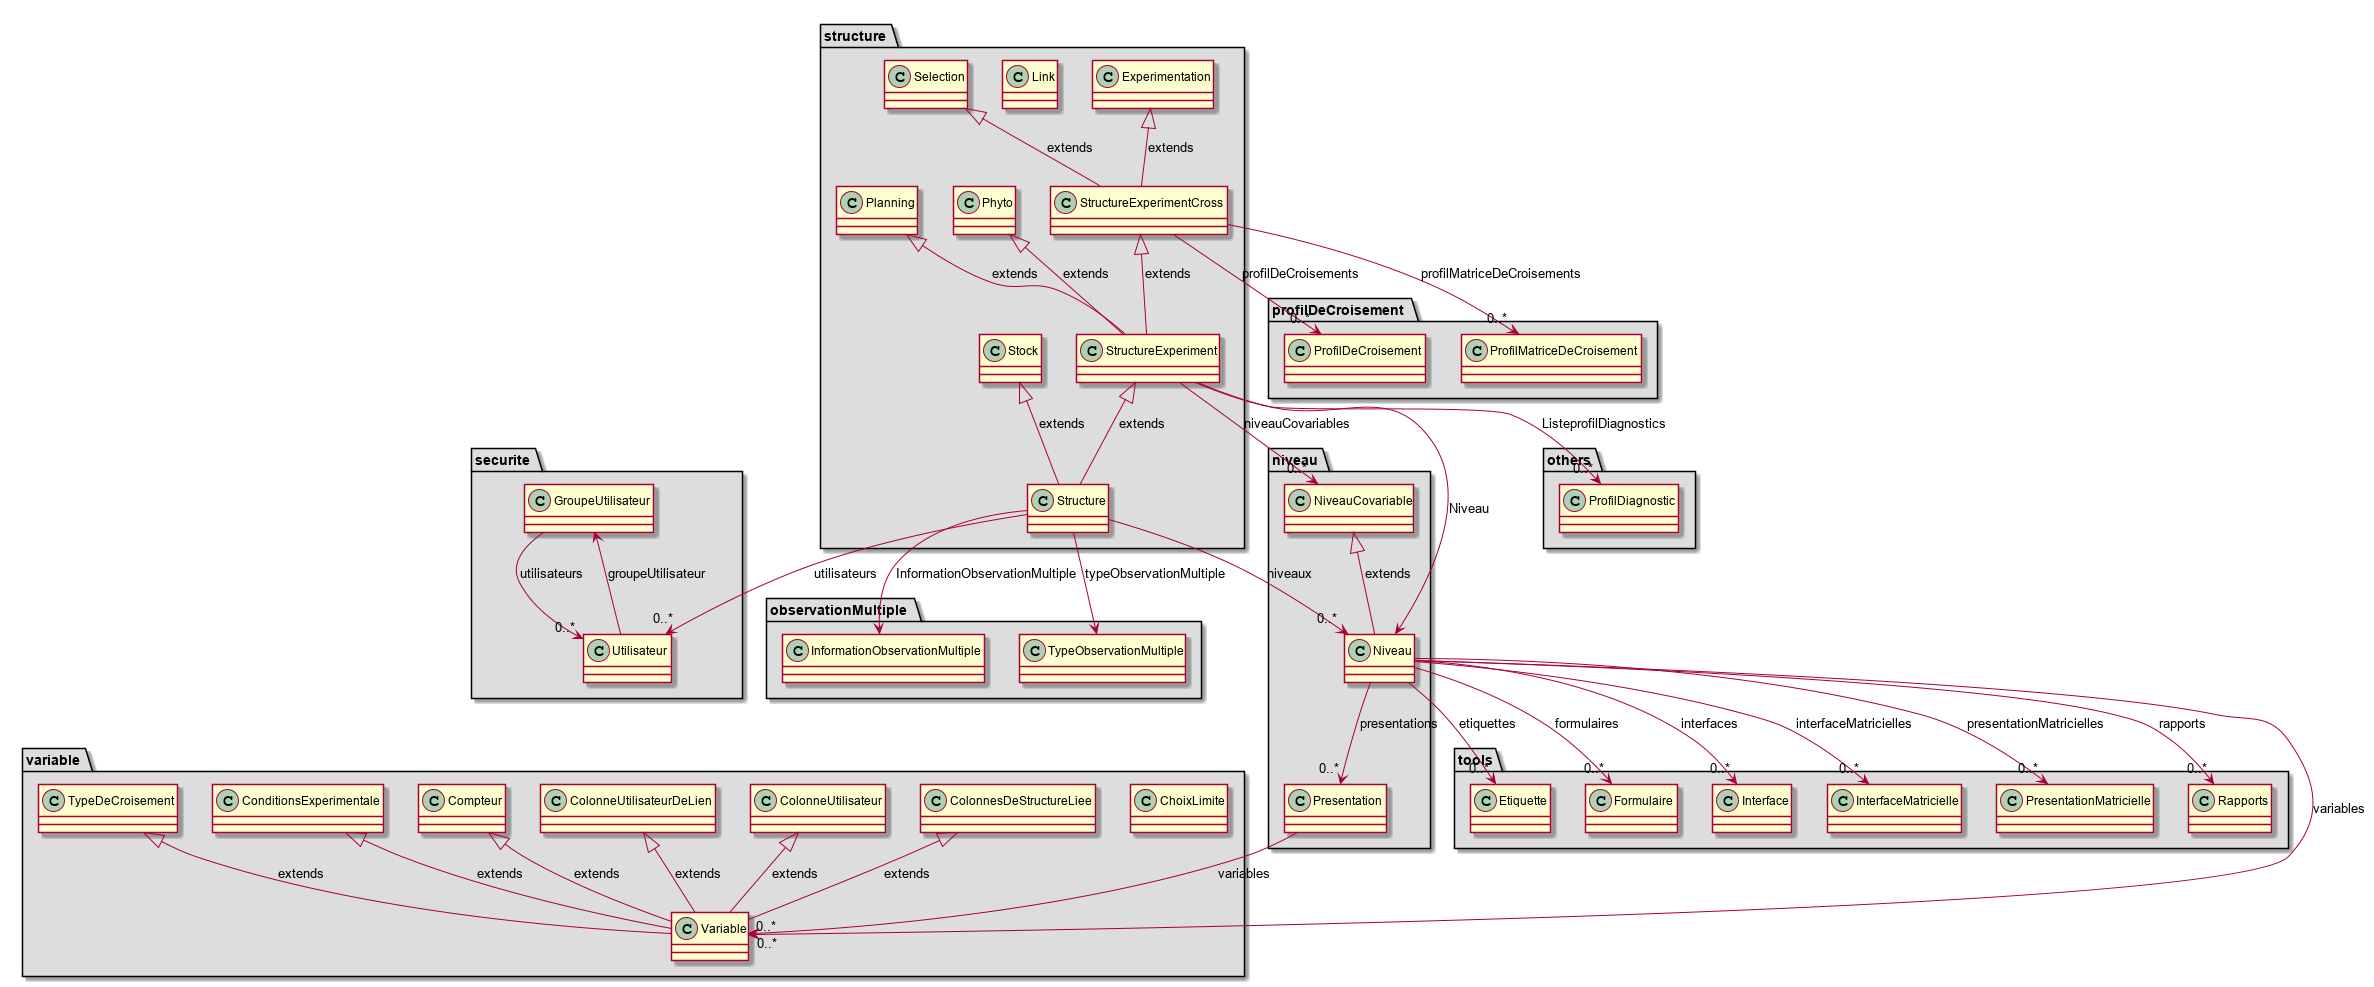

The diagram above was rendered by PlantUML. Its source (embedded in the PNG):
@startuml 

 package "niveau" #DDDDDD{ 
Class Niveau
Class NiveauCovariable
Class Presentation
}
 package "tools" #DDDDDD { 
Class Etiquette
Class Formulaire
Class Interface
Class InterfaceMatricielle
Class PresentationMatricielle
Class Rapports
}
 package "observationMultiple" #DDDDDD { 
Class InformationObservationMultiple
Class TypeObservationMultiple
}
 package "others" #DDDDDD { 
Class ProfilDiagnostic
}
 package "profilDeCroisement" #DDDDDD { 
Class ProfilDeCroisement
Class ProfilMatriceDeCroisement
}
 package "securite" #DDDDDD { 
Class GroupeUtilisateur
Class Utilisateur
}
 package "structure" #DDDDDD { 
Class Experimentation
Class Link
Class Phyto
Class Planning
Class Selection
Class Stock
Class Structure
Class StructureExperiment
Class StructureExperimentCross
}
 package "variable" #DDDDDD { 
Class ChoixLimite
Class ColonnesDeStructureLiee
Class ColonneUtilisateur
Class ColonneUtilisateurDeLien
Class Compteur
Class ConditionsExperimentale
Class TypeDeCroisement
Class Variable
}
Niveau --> "0..*"Presentation : presentations
Niveau --> "0..*"Variable : variables
Niveau --> "0..*"Etiquette : etiquettes
Niveau --> "0..*"Formulaire : formulaires
Niveau --> "0..*"Interface : interfaces
Niveau --> "0..*"InterfaceMatricielle : interfaceMatricielles
Niveau --> "0..*"PresentationMatricielle : presentationMatricielles
Niveau --> "0..*"Rapports : rapports
NiveauCovariable <|-- Niveau : extends  
Presentation --> "0..*"Variable : variables
GroupeUtilisateur --> "0..*"Utilisateur : utilisateurs
Utilisateur --> GroupeUtilisateur : groupeUtilisateur
Experimentation <|-- StructureExperimentCross : extends  
Phyto <|-- StructureExperiment : extends  
Planning <|-- StructureExperiment : extends  
Selection <|-- StructureExperimentCross : extends  
Stock <|-- Structure : extends  
Structure --> "0..*"Utilisateur : utilisateurs
Structure --> "0..*"Niveau : niveaux
Structure --> TypeObservationMultiple : typeObservationMultiple
Structure --> InformationObservationMultiple : InformationObservationMultiple
StructureExperiment <|-- Structure : extends  
StructureExperiment --> "0..*"NiveauCovariable : niveauCovariables
StructureExperiment --> "0..*"ProfilDiagnostic : ListeprofilDiagnostics
StructureExperiment --> Niveau : Niveau
StructureExperimentCross <|-- StructureExperiment : extends  
StructureExperimentCross --> "0..*"ProfilDeCroisement : profilDeCroisements
StructureExperimentCross --> "0..*"ProfilMatriceDeCroisement : profilMatriceDeCroisements
ColonnesDeStructureLiee <|-- Variable : extends  
ColonneUtilisateur <|-- Variable : extends  
ColonneUtilisateurDeLien <|-- Variable : extends  
Compteur <|-- Variable : extends  
ConditionsExperimentale <|-- Variable : extends  
TypeDeCroisement <|-- Variable : extends  
@enduml